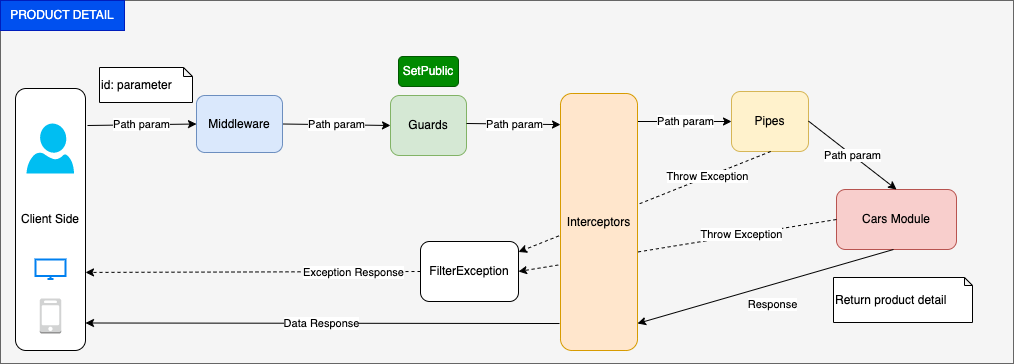

The diagram above was exported from draw.io. Its source (the exported page's mxGraphModel, read from the mxfile embedded in the PNG):
<mxGraphModel dx="1580" dy="1119" grid="0" gridSize="10" guides="1" tooltips="1" connect="1" arrows="1" fold="1" page="0" pageScale="1" pageWidth="850" pageHeight="1100" math="0" shadow="1">
  <root>
    <mxCell id="0" />
    <mxCell id="1" parent="0" />
    <mxCell id="9" style="edgeStyle=none;html=1;exitX=0.5;exitY=1;exitDx=0;exitDy=0;entryX=0.5;entryY=0;entryDx=0;entryDy=0;rounded=1;strokeColor=#FF9999;" parent="1" edge="1">
      <mxGeometry relative="1" as="geometry">
        <mxPoint x="425" y="160" as="targetPoint" />
      </mxGeometry>
    </mxCell>
    <UserObject label="" treeRoot="1" id="49">
      <mxCell style="whiteSpace=wrap;html=1;align=center;treeFolding=1;treeMoving=1;newEdgeStyle={&quot;edgeStyle&quot;:&quot;elbowEdgeStyle&quot;,&quot;startArrow&quot;:&quot;none&quot;,&quot;endArrow&quot;:&quot;none&quot;};fillColor=#f5f5f5;fontColor=#333333;strokeColor=#666666;" parent="1" vertex="1">
        <mxGeometry x="234" y="161" width="1013" height="363" as="geometry" />
      </mxCell>
    </UserObject>
    <mxCell id="53" value="Client Side" style="rounded=1;whiteSpace=wrap;html=1;" parent="1" vertex="1">
      <mxGeometry x="249" y="249" width="70" height="262" as="geometry" />
    </mxCell>
    <mxCell id="54" value="Path param" style="endArrow=classic;html=1;rounded=0;entryX=0;entryY=0.5;entryDx=0;entryDy=0;" parent="1" target="56" edge="1">
      <mxGeometry x="-0.0084" relative="1" as="geometry">
        <mxPoint x="321" y="286" as="sourcePoint" />
        <mxPoint x="496" y="286" as="targetPoint" />
        <mxPoint as="offset" />
      </mxGeometry>
    </mxCell>
    <mxCell id="57" value="Guards" style="rounded=1;whiteSpace=wrap;html=1;fillColor=#d5e8d4;strokeColor=#82b366;" parent="1" vertex="1">
      <mxGeometry x="624" y="256" width="76" height="60" as="geometry" />
    </mxCell>
    <mxCell id="58" value="Path param" style="endArrow=classic;html=1;rounded=0;entryX=0;entryY=0.5;entryDx=0;entryDy=0;exitX=1;exitY=0.5;exitDx=0;exitDy=0;" parent="1" source="56" target="57" edge="1">
      <mxGeometry relative="1" as="geometry">
        <mxPoint x="528" y="286" as="sourcePoint" />
        <mxPoint x="734" y="283" as="targetPoint" />
        <mxPoint as="offset" />
      </mxGeometry>
    </mxCell>
    <mxCell id="60" value="Path param" style="endArrow=classic;html=1;rounded=0;exitX=1;exitY=0.5;exitDx=0;exitDy=0;entryX=0;entryY=0.121;entryDx=0;entryDy=0;entryPerimeter=0;" parent="1" target="59" edge="1">
      <mxGeometry x="0.0213" relative="1" as="geometry">
        <mxPoint x="700" y="284" as="sourcePoint" />
        <mxPoint x="904" y="281" as="targetPoint" />
        <mxPoint as="offset" />
      </mxGeometry>
    </mxCell>
    <mxCell id="61" value="Pipes" style="rounded=1;whiteSpace=wrap;html=1;fillColor=#fff2cc;strokeColor=#d6b656;" parent="1" vertex="1">
      <mxGeometry x="965" y="252" width="77" height="60" as="geometry" />
    </mxCell>
    <mxCell id="62" value="Path param" style="endArrow=classic;html=1;rounded=0;exitX=1;exitY=0.5;exitDx=0;exitDy=0;entryX=0;entryY=0.5;entryDx=0;entryDy=0;" parent="1" target="61" edge="1">
      <mxGeometry x="0.0213" relative="1" as="geometry">
        <mxPoint x="871" y="282" as="sourcePoint" />
        <mxPoint x="1075" y="279" as="targetPoint" />
        <mxPoint as="offset" />
      </mxGeometry>
    </mxCell>
    <mxCell id="63" value="Cars Module" style="rounded=1;whiteSpace=wrap;html=1;fillColor=#f8cecc;strokeColor=#b85450;" parent="1" vertex="1">
      <mxGeometry x="1070" y="350" width="120" height="60" as="geometry" />
    </mxCell>
    <mxCell id="66" value="Path param" style="endArrow=classic;html=1;rounded=0;exitX=1;exitY=0.5;exitDx=0;exitDy=0;entryX=0.5;entryY=0;entryDx=0;entryDy=0;" parent="1" target="63" edge="1">
      <mxGeometry x="0.0022" relative="1" as="geometry">
        <mxPoint x="1042" y="281.6" as="sourcePoint" />
        <mxPoint x="1136" y="281.6" as="targetPoint" />
        <mxPoint as="offset" />
      </mxGeometry>
    </mxCell>
    <mxCell id="68" value="Response" style="endArrow=classic;html=1;rounded=0;exitX=1;exitY=0.5;exitDx=0;exitDy=0;entryX=1;entryY=0.5;entryDx=0;entryDy=0;" parent="1" edge="1">
      <mxGeometry x="-0.0166" y="19" relative="1" as="geometry">
        <mxPoint x="1127" y="409.9999999999999" as="sourcePoint" />
        <mxPoint x="871" y="484" as="targetPoint" />
        <mxPoint as="offset" />
      </mxGeometry>
    </mxCell>
    <mxCell id="69" value="FilterException" style="rounded=1;whiteSpace=wrap;html=1;" parent="1" vertex="1">
      <mxGeometry x="654" y="402" width="98" height="60" as="geometry" />
    </mxCell>
    <mxCell id="71" value="Exception Response" style="endArrow=classic;html=1;rounded=0;dashed=1;exitX=0;exitY=0.5;exitDx=0;exitDy=0;entryX=1;entryY=0.702;entryDx=0;entryDy=0;entryPerimeter=0;" parent="1" source="69" target="53" edge="1">
      <mxGeometry x="-0.6" y="1" relative="1" as="geometry">
        <mxPoint x="474" y="399.1" as="sourcePoint" />
        <mxPoint x="321" y="433" as="targetPoint" />
        <mxPoint as="offset" />
      </mxGeometry>
    </mxCell>
    <mxCell id="77" value="Throw Exception" style="endArrow=classic;html=1;rounded=0;dashed=1;exitX=0.5;exitY=1;exitDx=0;exitDy=0;" parent="1" target="69" edge="1">
      <mxGeometry x="-0.4955" relative="1" as="geometry">
        <mxPoint x="1004.1800000000001" y="312" as="sourcePoint" />
        <mxPoint x="924.9996721311477" y="404" as="targetPoint" />
        <mxPoint as="offset" />
      </mxGeometry>
    </mxCell>
    <mxCell id="78" value="Throw Exception" style="endArrow=classic;html=1;rounded=0;dashed=1;exitX=0;exitY=0.5;exitDx=0;exitDy=0;entryX=1;entryY=0.5;entryDx=0;entryDy=0;" parent="1" source="63" target="69" edge="1">
      <mxGeometry x="-0.4069" y="-1" relative="1" as="geometry">
        <mxPoint x="1014.1800000000003" y="322" as="sourcePoint" />
        <mxPoint x="787" y="423.99985516692004" as="targetPoint" />
        <mxPoint as="offset" />
      </mxGeometry>
    </mxCell>
    <mxCell id="79" value="" style="verticalLabelPosition=bottom;html=1;verticalAlign=top;align=center;strokeColor=none;fillColor=#00BEF2;shape=mxgraph.azure.user;" parent="1" vertex="1">
      <mxGeometry x="260" y="284" width="47.5" height="50" as="geometry" />
    </mxCell>
    <mxCell id="80" value="" style="html=1;verticalLabelPosition=bottom;align=center;labelBackgroundColor=#ffffff;verticalAlign=top;strokeWidth=2;strokeColor=#0080F0;shadow=0;dashed=0;shape=mxgraph.ios7.icons.monitor;" parent="1" vertex="1">
      <mxGeometry x="269" y="420" width="30" height="19.5" as="geometry" />
    </mxCell>
    <mxCell id="81" value="" style="outlineConnect=0;dashed=0;verticalLabelPosition=bottom;verticalAlign=top;align=center;html=1;shape=mxgraph.aws3.mobile_client;fillColor=#D2D3D3;gradientColor=none;" parent="1" vertex="1">
      <mxGeometry x="273.25" y="459" width="21.5" height="35" as="geometry" />
    </mxCell>
    <mxCell id="82" value="SetPublic" style="text;html=1;align=center;verticalAlign=middle;whiteSpace=wrap;rounded=1;fillColor=#008a00;fontColor=#ffffff;strokeColor=#005700;" parent="1" vertex="1">
      <mxGeometry x="632" y="217" width="60" height="30" as="geometry" />
    </mxCell>
    <mxCell id="83" value="PRODUCT DETAIL" style="text;html=1;strokeColor=#001DBC;fillColor=#0050ef;align=center;verticalAlign=middle;whiteSpace=wrap;rounded=0;fontColor=#ffffff;" parent="1" vertex="1">
      <mxGeometry x="234" y="161" width="124" height="30" as="geometry" />
    </mxCell>
    <mxCell id="85" value="Return product detail" style="shape=note;whiteSpace=wrap;html=1;backgroundOutline=1;darkOpacity=0.05;align=left;size=8;" parent="1" vertex="1">
      <mxGeometry x="1067" y="438" width="139" height="45" as="geometry" />
    </mxCell>
    <mxCell id="86" value="id: parameter" style="shape=note;whiteSpace=wrap;html=1;backgroundOutline=1;darkOpacity=0.05;align=left;size=9;" parent="1" vertex="1">
      <mxGeometry x="333" y="228" width="93" height="35" as="geometry" />
    </mxCell>
    <mxCell id="56" value="Middleware" style="rounded=1;whiteSpace=wrap;html=1;fillColor=#dae8fc;strokeColor=#6c8ebf;" parent="1" vertex="1">
      <mxGeometry x="430" y="256" width="86" height="57" as="geometry" />
    </mxCell>
    <mxCell id="87" value="Data Response" style="endArrow=classic;html=1;rounded=0;entryX=0.988;entryY=0.894;entryDx=0;entryDy=0;entryPerimeter=0;exitX=-0.013;exitY=0.895;exitDx=0;exitDy=0;exitPerimeter=0;" parent="1" source="59" edge="1">
      <mxGeometry x="0.0035" relative="1" as="geometry">
        <mxPoint x="429" y="483" as="sourcePoint" />
        <mxPoint x="318.99800000000005" y="483.49600000000004" as="targetPoint" />
        <mxPoint as="offset" />
      </mxGeometry>
    </mxCell>
    <mxCell id="59" value="Interceptors" style="rounded=1;whiteSpace=wrap;html=1;fillColor=#ffe6cc;strokeColor=#d79b00;" parent="1" vertex="1">
      <mxGeometry x="794" y="254" width="77" height="257" as="geometry" />
    </mxCell>
  </root>
</mxGraphModel>